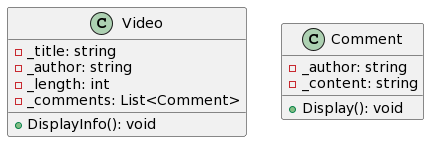

The diagram above was rendered by PlantUML. Its source (embedded in the PNG):
@startuml
class Video
{
- _title: string
- _author: string
- _length: int
- _comments: List<Comment>

+ DisplayInfo(): void
}
class Comment
{
- _author: string
- _content: string

+ Display(): void
}
@enduml